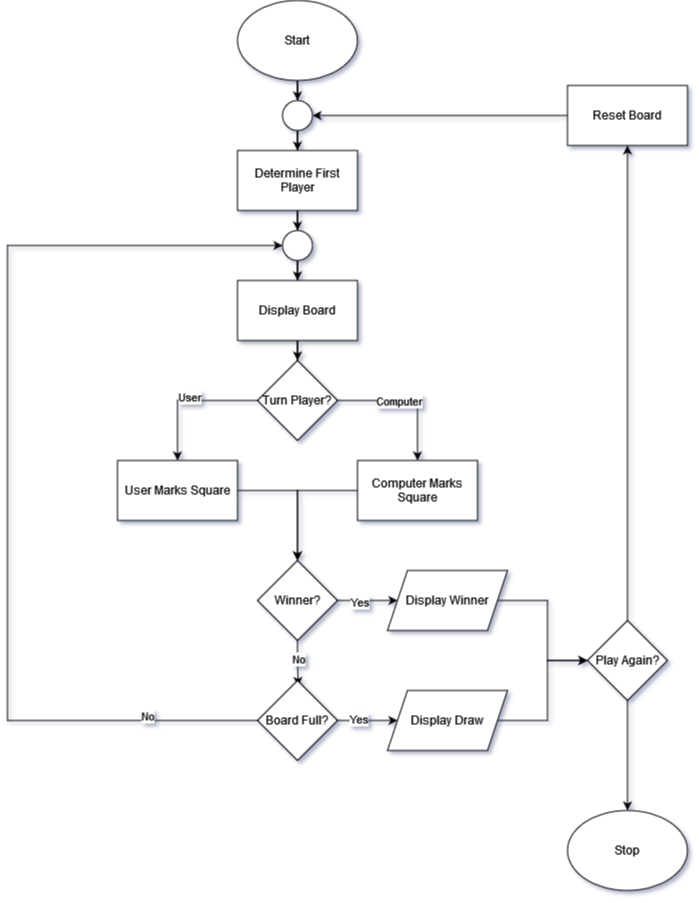

The diagram above was exported from draw.io. Its source (the exported page's mxGraphModel, read from the mxfile embedded in the PNG):
<mxGraphModel dx="683" dy="1131" grid="1" gridSize="10" guides="1" tooltips="1" connect="1" arrows="1" fold="1" page="1" pageScale="1" pageWidth="850" pageHeight="1100" math="0" shadow="0">
  <root>
    <mxCell id="0" />
    <mxCell id="1" parent="0" />
    <mxCell id="eXRXpeXVnkf0uwXvb-jN-3" style="edgeStyle=orthogonalEdgeStyle;rounded=0;orthogonalLoop=1;jettySize=auto;html=1;entryX=0.5;entryY=0;entryDx=0;entryDy=0;" edge="1" parent="1" source="eXRXpeXVnkf0uwXvb-jN-1" target="eXRXpeXVnkf0uwXvb-jN-2">
      <mxGeometry relative="1" as="geometry" />
    </mxCell>
    <mxCell id="eXRXpeXVnkf0uwXvb-jN-1" value="&lt;div&gt;Start&lt;/div&gt;" style="ellipse;whiteSpace=wrap;html=1;" vertex="1" parent="1">
      <mxGeometry x="330" y="20" width="120" height="80" as="geometry" />
    </mxCell>
    <mxCell id="eXRXpeXVnkf0uwXvb-jN-6" style="edgeStyle=orthogonalEdgeStyle;rounded=0;orthogonalLoop=1;jettySize=auto;html=1;" edge="1" parent="1" source="eXRXpeXVnkf0uwXvb-jN-2" target="eXRXpeXVnkf0uwXvb-jN-4">
      <mxGeometry relative="1" as="geometry" />
    </mxCell>
    <mxCell id="eXRXpeXVnkf0uwXvb-jN-2" value="" style="ellipse;whiteSpace=wrap;html=1;aspect=fixed;" vertex="1" parent="1">
      <mxGeometry x="375" y="120" width="30" height="30" as="geometry" />
    </mxCell>
    <mxCell id="eXRXpeXVnkf0uwXvb-jN-10" style="edgeStyle=orthogonalEdgeStyle;rounded=0;orthogonalLoop=1;jettySize=auto;html=1;entryX=0.5;entryY=0;entryDx=0;entryDy=0;" edge="1" parent="1" source="eXRXpeXVnkf0uwXvb-jN-4" target="eXRXpeXVnkf0uwXvb-jN-9">
      <mxGeometry relative="1" as="geometry" />
    </mxCell>
    <mxCell id="eXRXpeXVnkf0uwXvb-jN-4" value="&lt;div&gt;Determine First Player&lt;/div&gt;" style="rounded=0;whiteSpace=wrap;html=1;" vertex="1" parent="1">
      <mxGeometry x="330" y="170" width="120" height="60" as="geometry" />
    </mxCell>
    <mxCell id="eXRXpeXVnkf0uwXvb-jN-13" style="edgeStyle=orthogonalEdgeStyle;rounded=0;orthogonalLoop=1;jettySize=auto;html=1;" edge="1" parent="1" source="eXRXpeXVnkf0uwXvb-jN-7" target="eXRXpeXVnkf0uwXvb-jN-12">
      <mxGeometry relative="1" as="geometry" />
    </mxCell>
    <mxCell id="eXRXpeXVnkf0uwXvb-jN-7" value="&lt;div&gt;Display Board&lt;/div&gt;" style="rounded=0;whiteSpace=wrap;html=1;" vertex="1" parent="1">
      <mxGeometry x="330" y="300" width="120" height="60" as="geometry" />
    </mxCell>
    <mxCell id="eXRXpeXVnkf0uwXvb-jN-11" style="edgeStyle=orthogonalEdgeStyle;rounded=0;orthogonalLoop=1;jettySize=auto;html=1;" edge="1" parent="1" source="eXRXpeXVnkf0uwXvb-jN-9" target="eXRXpeXVnkf0uwXvb-jN-7">
      <mxGeometry relative="1" as="geometry" />
    </mxCell>
    <mxCell id="eXRXpeXVnkf0uwXvb-jN-9" value="" style="ellipse;whiteSpace=wrap;html=1;aspect=fixed;" vertex="1" parent="1">
      <mxGeometry x="375" y="250" width="30" height="30" as="geometry" />
    </mxCell>
    <mxCell id="eXRXpeXVnkf0uwXvb-jN-19" style="edgeStyle=orthogonalEdgeStyle;rounded=0;orthogonalLoop=1;jettySize=auto;html=1;" edge="1" parent="1" source="eXRXpeXVnkf0uwXvb-jN-12" target="eXRXpeXVnkf0uwXvb-jN-14">
      <mxGeometry relative="1" as="geometry" />
    </mxCell>
    <mxCell id="eXRXpeXVnkf0uwXvb-jN-22" value="&lt;div&gt;User&lt;/div&gt;" style="edgeLabel;html=1;align=center;verticalAlign=middle;resizable=0;points=[];" vertex="1" connectable="0" parent="eXRXpeXVnkf0uwXvb-jN-19">
      <mxGeometry x="-0.0286" y="-4" relative="1" as="geometry">
        <mxPoint as="offset" />
      </mxGeometry>
    </mxCell>
    <mxCell id="eXRXpeXVnkf0uwXvb-jN-21" style="edgeStyle=orthogonalEdgeStyle;rounded=0;orthogonalLoop=1;jettySize=auto;html=1;entryX=0.5;entryY=0;entryDx=0;entryDy=0;" edge="1" parent="1" source="eXRXpeXVnkf0uwXvb-jN-12" target="eXRXpeXVnkf0uwXvb-jN-16">
      <mxGeometry relative="1" as="geometry" />
    </mxCell>
    <mxCell id="eXRXpeXVnkf0uwXvb-jN-23" value="&lt;div&gt;Computer&lt;/div&gt;" style="edgeLabel;html=1;align=center;verticalAlign=middle;resizable=0;points=[];" vertex="1" connectable="0" parent="eXRXpeXVnkf0uwXvb-jN-21">
      <mxGeometry x="-0.1143" relative="1" as="geometry">
        <mxPoint as="offset" />
      </mxGeometry>
    </mxCell>
    <mxCell id="eXRXpeXVnkf0uwXvb-jN-12" value="&lt;div&gt;Turn Player?&lt;/div&gt;" style="rhombus;whiteSpace=wrap;html=1;" vertex="1" parent="1">
      <mxGeometry x="350" y="380" width="80" height="80" as="geometry" />
    </mxCell>
    <mxCell id="eXRXpeXVnkf0uwXvb-jN-25" style="edgeStyle=orthogonalEdgeStyle;rounded=0;orthogonalLoop=1;jettySize=auto;html=1;entryX=0.5;entryY=0;entryDx=0;entryDy=0;" edge="1" parent="1" source="eXRXpeXVnkf0uwXvb-jN-14" target="eXRXpeXVnkf0uwXvb-jN-24">
      <mxGeometry relative="1" as="geometry" />
    </mxCell>
    <mxCell id="eXRXpeXVnkf0uwXvb-jN-14" value="&lt;div&gt;User Marks Square&lt;/div&gt;" style="rounded=0;whiteSpace=wrap;html=1;" vertex="1" parent="1">
      <mxGeometry x="210" y="480" width="120" height="60" as="geometry" />
    </mxCell>
    <mxCell id="eXRXpeXVnkf0uwXvb-jN-26" style="edgeStyle=orthogonalEdgeStyle;rounded=0;orthogonalLoop=1;jettySize=auto;html=1;entryX=0.5;entryY=0;entryDx=0;entryDy=0;" edge="1" parent="1" source="eXRXpeXVnkf0uwXvb-jN-16" target="eXRXpeXVnkf0uwXvb-jN-24">
      <mxGeometry relative="1" as="geometry" />
    </mxCell>
    <mxCell id="eXRXpeXVnkf0uwXvb-jN-16" value="&lt;div&gt;Computer Marks Square&lt;/div&gt;" style="rounded=0;whiteSpace=wrap;html=1;" vertex="1" parent="1">
      <mxGeometry x="450" y="480" width="120" height="60" as="geometry" />
    </mxCell>
    <mxCell id="eXRXpeXVnkf0uwXvb-jN-28" value="&lt;div&gt;No&lt;/div&gt;" style="edgeStyle=orthogonalEdgeStyle;rounded=0;orthogonalLoop=1;jettySize=auto;html=1;entryX=0.508;entryY=0.069;entryDx=0;entryDy=0;entryPerimeter=0;" edge="1" parent="1" source="eXRXpeXVnkf0uwXvb-jN-24" target="eXRXpeXVnkf0uwXvb-jN-27">
      <mxGeometry x="-0.1326" relative="1" as="geometry">
        <mxPoint as="offset" />
      </mxGeometry>
    </mxCell>
    <mxCell id="eXRXpeXVnkf0uwXvb-jN-35" style="edgeStyle=orthogonalEdgeStyle;rounded=0;orthogonalLoop=1;jettySize=auto;html=1;entryX=0;entryY=0.5;entryDx=0;entryDy=0;" edge="1" parent="1" source="eXRXpeXVnkf0uwXvb-jN-24" target="eXRXpeXVnkf0uwXvb-jN-32">
      <mxGeometry relative="1" as="geometry" />
    </mxCell>
    <mxCell id="eXRXpeXVnkf0uwXvb-jN-36" value="Yes" style="edgeLabel;html=1;align=center;verticalAlign=middle;resizable=0;points=[];" vertex="1" connectable="0" parent="eXRXpeXVnkf0uwXvb-jN-35">
      <mxGeometry x="-0.2833" y="-1" relative="1" as="geometry">
        <mxPoint as="offset" />
      </mxGeometry>
    </mxCell>
    <mxCell id="eXRXpeXVnkf0uwXvb-jN-24" value="&lt;div&gt;Winner?&lt;/div&gt;" style="rhombus;whiteSpace=wrap;html=1;" vertex="1" parent="1">
      <mxGeometry x="350" y="580" width="80" height="80" as="geometry" />
    </mxCell>
    <mxCell id="eXRXpeXVnkf0uwXvb-jN-30" style="edgeStyle=orthogonalEdgeStyle;rounded=0;orthogonalLoop=1;jettySize=auto;html=1;entryX=0;entryY=0.5;entryDx=0;entryDy=0;" edge="1" parent="1" source="eXRXpeXVnkf0uwXvb-jN-27" target="eXRXpeXVnkf0uwXvb-jN-9">
      <mxGeometry relative="1" as="geometry">
        <Array as="points">
          <mxPoint x="100" y="740" />
          <mxPoint x="100" y="265" />
        </Array>
      </mxGeometry>
    </mxCell>
    <mxCell id="eXRXpeXVnkf0uwXvb-jN-31" value="&lt;div&gt;No&lt;/div&gt;" style="edgeLabel;html=1;align=center;verticalAlign=middle;resizable=0;points=[];" vertex="1" connectable="0" parent="eXRXpeXVnkf0uwXvb-jN-30">
      <mxGeometry x="-0.8582" y="-5" relative="1" as="geometry">
        <mxPoint x="-39" as="offset" />
      </mxGeometry>
    </mxCell>
    <mxCell id="eXRXpeXVnkf0uwXvb-jN-34" style="edgeStyle=orthogonalEdgeStyle;rounded=0;orthogonalLoop=1;jettySize=auto;html=1;" edge="1" parent="1" source="eXRXpeXVnkf0uwXvb-jN-27" target="eXRXpeXVnkf0uwXvb-jN-33">
      <mxGeometry relative="1" as="geometry" />
    </mxCell>
    <mxCell id="eXRXpeXVnkf0uwXvb-jN-37" value="&lt;div&gt;Yes&lt;/div&gt;" style="edgeLabel;html=1;align=center;verticalAlign=middle;resizable=0;points=[];" vertex="1" connectable="0" parent="eXRXpeXVnkf0uwXvb-jN-34">
      <mxGeometry x="-0.3333" y="3" relative="1" as="geometry">
        <mxPoint y="1" as="offset" />
      </mxGeometry>
    </mxCell>
    <mxCell id="eXRXpeXVnkf0uwXvb-jN-27" value="&lt;div&gt;Board Full?&lt;/div&gt;" style="rhombus;whiteSpace=wrap;html=1;" vertex="1" parent="1">
      <mxGeometry x="350" y="700" width="80" height="80" as="geometry" />
    </mxCell>
    <mxCell id="eXRXpeXVnkf0uwXvb-jN-39" style="edgeStyle=orthogonalEdgeStyle;rounded=0;orthogonalLoop=1;jettySize=auto;html=1;" edge="1" parent="1" source="eXRXpeXVnkf0uwXvb-jN-32" target="eXRXpeXVnkf0uwXvb-jN-38">
      <mxGeometry relative="1" as="geometry" />
    </mxCell>
    <mxCell id="eXRXpeXVnkf0uwXvb-jN-32" value="Display Winner" style="shape=parallelogram;perimeter=parallelogramPerimeter;whiteSpace=wrap;html=1;fixedSize=1;" vertex="1" parent="1">
      <mxGeometry x="480" y="590" width="120" height="60" as="geometry" />
    </mxCell>
    <mxCell id="eXRXpeXVnkf0uwXvb-jN-40" style="edgeStyle=orthogonalEdgeStyle;rounded=0;orthogonalLoop=1;jettySize=auto;html=1;entryX=0;entryY=0.5;entryDx=0;entryDy=0;" edge="1" parent="1" source="eXRXpeXVnkf0uwXvb-jN-33" target="eXRXpeXVnkf0uwXvb-jN-38">
      <mxGeometry relative="1" as="geometry" />
    </mxCell>
    <mxCell id="eXRXpeXVnkf0uwXvb-jN-33" value="&lt;div&gt;Display Draw&lt;/div&gt;" style="shape=parallelogram;perimeter=parallelogramPerimeter;whiteSpace=wrap;html=1;fixedSize=1;" vertex="1" parent="1">
      <mxGeometry x="480" y="710" width="120" height="60" as="geometry" />
    </mxCell>
    <mxCell id="eXRXpeXVnkf0uwXvb-jN-42" style="edgeStyle=orthogonalEdgeStyle;rounded=0;orthogonalLoop=1;jettySize=auto;html=1;entryX=0.5;entryY=0;entryDx=0;entryDy=0;" edge="1" parent="1" source="eXRXpeXVnkf0uwXvb-jN-38" target="eXRXpeXVnkf0uwXvb-jN-41">
      <mxGeometry relative="1" as="geometry" />
    </mxCell>
    <mxCell id="eXRXpeXVnkf0uwXvb-jN-44" style="edgeStyle=orthogonalEdgeStyle;rounded=0;orthogonalLoop=1;jettySize=auto;html=1;entryX=0.5;entryY=1;entryDx=0;entryDy=0;" edge="1" parent="1" source="eXRXpeXVnkf0uwXvb-jN-38" target="eXRXpeXVnkf0uwXvb-jN-43">
      <mxGeometry relative="1" as="geometry" />
    </mxCell>
    <mxCell id="eXRXpeXVnkf0uwXvb-jN-38" value="Play Again?" style="rhombus;whiteSpace=wrap;html=1;" vertex="1" parent="1">
      <mxGeometry x="680" y="640" width="80" height="80" as="geometry" />
    </mxCell>
    <mxCell id="eXRXpeXVnkf0uwXvb-jN-41" value="Stop" style="ellipse;whiteSpace=wrap;html=1;" vertex="1" parent="1">
      <mxGeometry x="660" y="830" width="120" height="80" as="geometry" />
    </mxCell>
    <mxCell id="eXRXpeXVnkf0uwXvb-jN-45" style="edgeStyle=orthogonalEdgeStyle;rounded=0;orthogonalLoop=1;jettySize=auto;html=1;entryX=1;entryY=0.5;entryDx=0;entryDy=0;" edge="1" parent="1" source="eXRXpeXVnkf0uwXvb-jN-43" target="eXRXpeXVnkf0uwXvb-jN-2">
      <mxGeometry relative="1" as="geometry" />
    </mxCell>
    <mxCell id="eXRXpeXVnkf0uwXvb-jN-43" value="Reset Board" style="rounded=0;whiteSpace=wrap;html=1;" vertex="1" parent="1">
      <mxGeometry x="660" y="105" width="120" height="60" as="geometry" />
    </mxCell>
  </root>
</mxGraphModel>